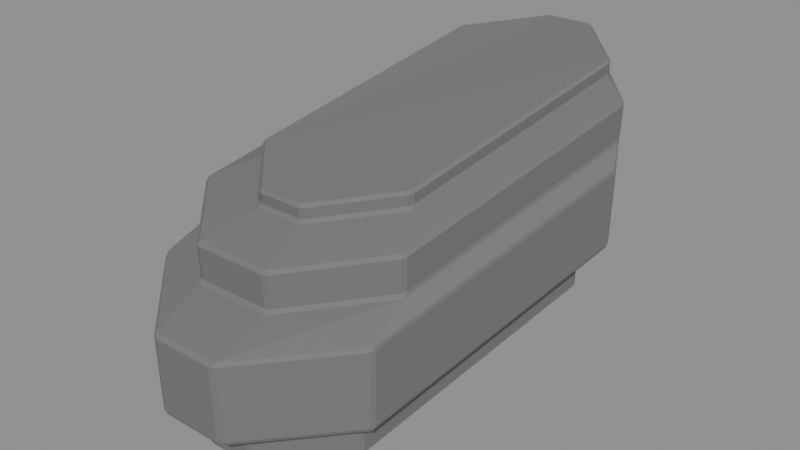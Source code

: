 # Source: Bent-forearm-R.blend  (saved by Blender 4.3.34; exported with 4.5.12 LTS)
import bpy
from mathutils import Matrix  # noqa: F401  (used for matrix-valued properties, if any)

bpy.ops.wm.read_factory_settings(use_empty=True)
scene = bpy.context.scene
scene.name = 'Isolated part'

# ---- collections
col_part_bent_forearm_r = bpy.data.collections.new('Part.Bent-forearm-R'); scene.collection.children.link(col_part_bent_forearm_r)

# ---- materials (node trees are filled in below, after node groups)
mat_raccoon___foreleg_002 = bpy.data.materials.new('Raccoon / Foreleg.002')
mat_raccoon___foreleg_002.diffuse_color = (0.1746, 0.1651, 0.1746, 1.0)

# ---- material node trees
mat_raccoon___foreleg_002.use_nodes = True; mat_raccoon___foreleg_002.node_tree.nodes.clear()
_N = mat_raccoon___foreleg_002.node_tree.nodes; _L = mat_raccoon___foreleg_002.node_tree.links
n0 = _N.new('ShaderNodeBsdfPrincipled'); n0.name = 'Principled BSDF'; n0.location = (10, 300)
n0.inputs[0].default_value = (0.1746, 0.1651, 0.1746, 1.0)
n0.inputs[2].default_value = 0.86
n1 = _N.new('ShaderNodeOutputMaterial'); n1.name = 'Material Output'; n1.location = (300, 300)
_L.new(n0.outputs[0], n1.inputs[0])
n1.is_active_output = True

# ---- meshes
me_bent_forearm_r_002 = bpy.data.meshes.new('Bent forearm.R.002')
me_bent_forearm_r_002.from_pydata([(-0.02512, -0.1282, 0.001622), (-0.02321, -0.1277, 0.0), (-0.02225, -0.1295, 0.001363), (0.00652, -0.1277, 0.0), (0.008457, -0.1284, 0.001592), (0.005458, -0.1295, 0.001363), (0.04996, -0.0913, 0.007398), (0.05182, -0.09052, 0.009279), (0.05028, -0.09328, 0.008668), (0.07277, 0.07149, 0.04359), (0.07344, 0.07333, 0.04571), (0.07436, 0.07039, 0.04509), (0.03905, 0.1076, 0.05164), (0.03812, 0.1094, 0.0537), (0.04099, 0.1081, 0.05346), (0.009333, 0.1076, 0.05164), (0.007395, 0.1083, 0.05349), (0.01041, 0.1094, 0.0537), (-0.03489, 0.07118, 0.04352), (-0.03675, 0.07039, 0.04509), (-0.0352, 0.07317, 0.04567), (-0.0577, -0.09159, 0.007331), (-0.05836, -0.09342, 0.008644), (-0.0593, -0.09052, 0.009276), (-0.0252, -0.1288, 0.01562), (-0.02233, -0.1301, 0.01539), (-0.02505, -0.1314, 0.01758), (0.008531, -0.129, 0.0156), (0.007067, -0.1314, 0.01758), (0.005533, -0.1301, 0.01539), (0.05203, -0.09091, 0.02319), (0.05279, -0.09295, 0.02516), (0.0505, -0.09368, 0.02262), (0.07377, 0.07373, 0.05986), (0.07602, 0.07332, 0.06212), (0.07469, 0.07079, 0.05918), (0.03828, 0.11, 0.06795), (0.04007, 0.1118, 0.07064), (0.04114, 0.1087, 0.06764), (0.007401, 0.1089, 0.06769), (0.007977, 0.1117, 0.07062), (0.01042, 0.11, 0.06795), (-0.03696, 0.07079, 0.05918), (-0.03864, 0.07325, 0.06205), (-0.03542, 0.07357, 0.05983), (-0.05868, -0.09382, 0.02259), (-0.06192, -0.0929, 0.02507), (-0.05962, -0.09091, 0.02319), (-0.03594, -0.1474, 0.02549), (-0.03884, -0.1462, 0.02569), (-0.03663, -0.1461, 0.0233), (0.003184, -0.1474, 0.02549), (0.005057, -0.1461, 0.02329), (0.006165, -0.1463, 0.02568), (0.06211, -0.09752, 0.03341), (0.06242, -0.09608, 0.03127), (0.06363, -0.09473, 0.03398), (0.08825, 0.08099, 0.07309), (0.08742, 0.08188, 0.07091), (0.08719, 0.08407, 0.07375), (0.04219, 0.1323, 0.08449), (0.04087, 0.1319, 0.08207), (0.03925, 0.1336, 0.08476), (0.0001266, 0.1336, 0.08476), (-0.0008298, 0.1319, 0.08209), (-0.002887, 0.1326, 0.08454), (-0.06208, 0.08376, 0.07368), (-0.06148, 0.08194, 0.07098), (-0.06365, 0.08081, 0.07305), (-0.08823, -0.0946, 0.03401), (-0.08643, -0.09612, 0.03135), (-0.08728, -0.09761, 0.03339), (-0.03896, -0.147, 0.07116), (-0.03606, -0.1482, 0.07098), (-0.0381, -0.1461, 0.07336), (0.006283, -0.147, 0.07114), (0.005041, -0.1461, 0.07336), (0.003304, -0.1482, 0.07098), (0.06398, -0.09523, 0.07935), (0.06345, -0.09516, 0.08152), (0.06247, -0.09803, 0.07882), (0.0877, 0.0846, 0.1211), (0.08816, 0.08144, 0.1208), (0.08875, 0.0815, 0.1187), (0.03948, 0.1344, 0.1305), (0.03934, 0.1354, 0.1334), (0.04244, 0.1331, 0.1319), (-0.002896, 0.1333, 0.1302), (-0.002668, 0.1354, 0.1334), (0.0001177, 0.1344, 0.1305), (-0.06402, 0.08132, 0.1204), (-0.06161, 0.08674, 0.1226), (-0.06243, 0.08427, 0.1193), (-0.08778, -0.09811, 0.07881), (-0.0873, -0.09689, 0.08117), (-0.08875, -0.09511, 0.08111), (-0.04201, -0.1103, 0.08663), (-0.04487, -0.1091, 0.08692), (-0.04336, -0.1124, 0.08424), (0.003904, -0.1103, 0.08663), (0.005568, -0.1124, 0.08424), (0.006912, -0.1092, 0.08688), (0.05716, -0.06779, 0.0961), (0.05876, -0.06846, 0.0938), (0.05871, -0.06503, 0.09673), (0.08017, 0.09893, 0.1315), (0.08126, 0.09592, 0.1325), (0.08156, 0.09403, 0.1299), (0.03863, 0.1402, 0.1391), (0.0385, 0.1412, 0.1419), (0.04143, 0.1398, 0.14), (-0.007415, 0.1412, 0.1419), (-0.00802, 0.1402, 0.1391), (-0.01058, 0.14, 0.1417), (-0.06158, 0.09569, 0.1308), (-0.05991, 0.0988, 0.1331), (-0.05988, 0.09701, 0.13), (-0.0831, -0.06972, 0.09359), (-0.08321, -0.06795, 0.09607), (-0.08407, -0.06485, 0.09503), (-0.04508, -0.1097, 0.1064), (-0.04223, -0.1109, 0.1062), (-0.04326, -0.1091, 0.1085), (0.006949, -0.1099, 0.1064), (0.005238, -0.1091, 0.1085), (0.00394, -0.1109, 0.1062), (0.05902, -0.06545, 0.1163), (0.05785, -0.06567, 0.1182), (0.05747, -0.06821, 0.1157), (0.08064, 0.09939, 0.153), (0.07129, 0.1075, 0.1577), (0.08062, 0.09695, 0.1544), (0.08169, 0.09634, 0.1523), (0.03863, 0.1418, 0.1617), (0.03425, 0.1432, 0.1645), (0.03959, 0.1405, 0.1642), (0.04157, 0.1405, 0.1614), (-0.01073, 0.1407, 0.1632), (-0.005059, 0.1432, 0.1645), (-0.007542, 0.1418, 0.1617), (-0.06191, 0.09616, 0.1522), (-0.06096, 0.09648, 0.1543), (-0.06024, 0.09927, 0.1547), (-0.08363, -0.06837, 0.1156), (-0.08371, -0.06567, 0.1182), (-0.08454, -0.06532, 0.1163), (-0.02982, -0.07644, 0.1215), (-0.03267, -0.0752, 0.1218), (-0.03218, -0.07824, 0.1191), (-0.003361, -0.07644, 0.1215), (-0.001255, -0.07824, 0.1191), (-0.0003559, -0.07536, 0.1217), (0.04043, -0.04174, 0.1292), (0.04265, -0.04207, 0.1272), (0.04197, -0.03899, 0.1298), (0.06362, 0.1129, 0.1605), (0.06193, 0.1132, 0.1636), (0.06288, 0.1102, 0.1631), (0.06387, 0.1092, 0.1608), (0.0277, 0.1463, 0.167), (0.02649, 0.1477, 0.1698), (0.02938, 0.1465, 0.1696), (0.03484, 0.1428, 0.1661), (-0.003064, 0.1464, 0.1679), (3.378e-05, 0.1477, 0.1698), (-0.0009618, 0.1463, 0.167), (-0.04485, 0.1087, 0.1607), (-0.04375, 0.1102, 0.1631), (-0.0421, 0.113, 0.1619), (-0.06466, -0.03899, 0.1298), (-0.06594, -0.04207, 0.1272), (-0.06373, -0.0419, 0.1292), (-0.03279, -0.07564, 0.128), (-0.02994, -0.07688, 0.1277), (-0.03092, -0.07534, 0.1298), (-0.000359, -0.0758, 0.128), (-0.002286, -0.07534, 0.1298), (-0.003364, -0.07688, 0.1277), (0.04214, -0.03929, 0.1361), (0.04036, -0.04018, 0.1376), (0.0406, -0.04204, 0.1355), (0.06218, 0.1135, 0.1701), (0.06165, 0.1118, 0.1714), (0.06313, 0.1105, 0.1694), (0.02655, 0.1482, 0.1763), (0.02754, 0.1466, 0.1777), (0.02944, 0.1469, 0.176), (-0.003133, 0.147, 0.176), (-0.001105, 0.1466, 0.1777), (-2.523e-05, 0.1482, 0.1763), (-0.04391, 0.1105, 0.1694), (-0.04212, 0.1115, 0.1713), (-0.04231, 0.1134, 0.1701), (-0.06398, -0.0422, 0.1354), (-0.06342, -0.04049, 0.1376), (-0.06491, -0.03929, 0.1361)], [], [(21, 18, 15, 12, 9, 6, 3, 1), (7, 11, 35, 30), (10, 14, 38, 33), (13, 17, 41, 36), (16, 20, 44, 39), (19, 23, 47, 42), (26, 28, 52, 50), (2, 5, 29, 25), (46, 26, 50, 70), (31, 34, 58, 55), (34, 37, 61, 58), (37, 40, 64, 61), (40, 43, 67, 64), (43, 46, 70, 67), (48, 51, 77, 73), (28, 31, 55, 52), (71, 49, 72, 93), (56, 57, 83, 78), (59, 60, 86, 81), (62, 63, 89, 84), (65, 66, 92, 87), (68, 69, 95, 90), (74, 76, 100, 98), (53, 54, 80, 75), (94, 74, 98, 117), (79, 82, 107, 103), (81, 86, 110, 105), (85, 88, 112, 108), (88, 91, 116, 112), (90, 95, 119, 114), (96, 99, 125, 121), (76, 79, 103, 100), (118, 97, 120, 143), (104, 106, 132, 126), (105, 110, 136, 129), (109, 111, 139, 133), (113, 115, 142, 137), (114, 119, 145, 140), (122, 124, 150, 148), (101, 102, 128, 123), (144, 122, 148, 170), (127, 131, 158, 153), (130, 135, 162, 155), (134, 138, 165, 159), (137, 142, 168, 163), (141, 144, 170, 166), (146, 149, 177, 173), (124, 127, 153, 150), (171, 147, 172, 193), (154, 157, 183, 178), (156, 161, 186, 181), (160, 164, 189, 184), (163, 168, 192, 187), (167, 169, 195, 190), (174, 176, 179, 182, 185, 188, 191, 194), (151, 152, 180, 175), (4, 8, 32, 27), (0, 1, 2), (3, 4, 5), (6, 7, 8), (9, 10, 11), (12, 13, 14), (15, 16, 17), (18, 19, 20), (21, 22, 23), (24, 25, 26), (27, 28, 29), (30, 31, 32), (33, 34, 35), (36, 37, 38), (39, 40, 41), (42, 43, 44), (45, 46, 47), (48, 49, 50), (51, 52, 53), (54, 55, 56), (57, 58, 59), (60, 61, 62), (63, 64, 65), (66, 67, 68), (69, 70, 71), (72, 73, 74), (75, 76, 77), (78, 79, 80), (81, 82, 83), (84, 85, 86), (87, 88, 89), (90, 91, 92), (93, 94, 95), (96, 97, 98), (99, 100, 101), (102, 103, 104), (105, 106, 107), (108, 109, 110), (111, 112, 113), (114, 115, 116), (117, 118, 119), (120, 121, 122), (123, 124, 125), (126, 127, 128), (129, 130, 131, 132), (133, 134, 135, 136), (137, 138, 139), (140, 141, 142), (143, 144, 145), (146, 147, 148), (149, 150, 151), (152, 153, 154), (155, 156, 157, 158), (159, 160, 161, 162), (163, 164, 165), (166, 167, 168), (169, 170, 171), (172, 173, 174), (175, 176, 177), (178, 179, 180), (181, 182, 183), (184, 185, 186), (187, 188, 189), (190, 191, 192), (193, 194, 195), (2, 25, 24, 0), (1, 3, 5, 2), (4, 27, 29, 5), (25, 29, 28, 26), (3, 6, 8, 4), (7, 30, 32, 8), (27, 32, 31, 28), (6, 9, 11, 7), (10, 33, 35, 11), (30, 35, 34, 31), (9, 12, 14, 10), (13, 36, 38, 14), (33, 38, 37, 34), (12, 15, 17, 13), (16, 39, 41, 17), (36, 41, 40, 37), (15, 18, 20, 16), (19, 42, 44, 20), (39, 44, 43, 40), (18, 21, 23, 19), (22, 45, 47, 23), (42, 47, 46, 43), (0, 22, 21, 1), (26, 46, 45, 24), (50, 52, 51, 48), (52, 55, 54, 53), (55, 58, 57, 56), (58, 61, 60, 59), (61, 64, 63, 62), (64, 67, 66, 65), (67, 70, 69, 68), (49, 71, 70, 50), (48, 73, 72, 49), (53, 75, 77, 51), (73, 77, 76, 74), (56, 78, 80, 54), (75, 80, 79, 76), (59, 81, 83, 57), (78, 83, 82, 79), (62, 84, 86, 60), (65, 87, 89, 63), (84, 89, 88, 85), (68, 90, 92, 66), (87, 92, 91, 88), (71, 93, 95, 69), (74, 94, 93, 72), (98, 100, 99, 96), (100, 103, 102, 101), (81, 105, 107, 82), (103, 107, 106, 104), (85, 108, 110, 86), (108, 112, 111, 109), (90, 114, 116, 91), (112, 116, 115, 113), (94, 117, 119, 95), (97, 118, 117, 98), (96, 121, 120, 97), (101, 123, 125, 99), (121, 125, 124, 122), (104, 126, 128, 102), (123, 128, 127, 124), (105, 129, 132, 106), (126, 132, 131, 127), (109, 133, 136, 110), (129, 136, 135, 130), (113, 137, 139, 111), (133, 139, 138, 134), (114, 140, 142, 115), (118, 143, 145, 119), (140, 145, 144, 141), (122, 144, 143, 120), (148, 150, 149, 146), (150, 153, 152, 151), (130, 155, 158, 131), (153, 158, 157, 154), (134, 159, 162, 135), (155, 162, 161, 156), (137, 163, 165, 138), (159, 165, 164, 160), (141, 166, 168, 142), (166, 170, 169, 167), (147, 171, 170, 148), (146, 173, 172, 147), (151, 175, 177, 149), (173, 177, 176, 174), (154, 178, 180, 152), (175, 180, 179, 176), (156, 181, 183, 157), (178, 183, 182, 179), (160, 184, 186, 161), (181, 186, 185, 182), (163, 187, 189, 164), (184, 189, 188, 185), (167, 190, 192, 168), (187, 192, 191, 188), (171, 193, 195, 169), (190, 195, 194, 191), (174, 194, 193, 172), (22, 0, 24, 45)])
me_bent_forearm_r_002.polygons.foreach_set('material_index', [1, 1, 1, 1, 1, 1, 1, 1, 1, 0, 1, 1, 1, 1, 1, 1, 1, 1, 1, 1, 0, 1, 1, 1, 1, 1, 1, 1, 1, 1, 1, 1, 1, 1, 1, 1, 1, 1, 1, 1, 1, 0, 1, 1, 1, 1, 1, 1, 1, 1, 1, 1, 0, 1, 1, 1, 1, 1, 1, 1, 1, 1, 1, 1, 1, 1, 1, 1, 1, 1, 1, 1, 1, 1, 1, 1, 0, 1, 1, 1, 1, 1, 1, 1, 1, 1, 0, 1, 1, 1, 1, 1, 1, 1, 1, 1, 1, 1, 1, 1, 1, 1, 1, 1, 1, 1, 1, 1, 1, 1, 0, 1, 1, 1, 1, 1, 1, 1, 0, 1, 1, 1, 1, 1, 1, 1, 1, 1, 1, 1, 1, 1, 1, 1, 1, 1, 1, 1, 1, 1, 1, 1, 1, 1, 1, 1, 1, 0, 1, 1, 1, 1, 1, 1, 1, 1, 1, 1, 1, 1, 1, 1, 1, 1, 0, 1, 1, 1, 1, 1, 1, 1, 1, 1, 1, 1, 1, 1, 1, 1, 1, 1, 1, 1, 1, 1, 1, 1, 1, 1, 1, 1, 1, 1, 1, 0, 1, 1, 1, 1, 1, 1, 1, 1, 1, 1, 1, 1, 1, 1, 1, 1, 0, 1, 0, 0, 1, 1, 1, 1])
_uv = me_bent_forearm_r_002.uv_layers.new(name='UV0.Paint')
_uv.uv.foreach_set('vector', [0.4169, 0.4499, 0.3643, 0.4427, 0.3525, 0.4288, 0.3525, 0.4194, 0.3642, 0.4087, 0.4168, 0.4159, 0.4286, 0.4296, 0.4286, 0.439, 0.0007751, 0.7095, 0.05209, 0.7208, 0.05223, 0.7252, 0.00066, 0.7138, 0.4252, 0.8632, 0.4402, 0.8657, 0.4403, 0.8702, 0.4252, 0.8677, 0.5818, 0.9012, 0.5906, 0.9012, 0.5906, 0.9057, 0.5818, 0.9057, 0.3648, 0.8657, 0.3822, 0.8632, 0.3822, 0.8677, 0.3647, 0.8702, 0.8788, 0.7027, 0.9301, 0.6914, 0.9303, 0.6958, 0.8787, 0.7071, 0.08069, 0.9062, 0.07055, 0.9062, 0.07118, 0.9012, 0.08435, 0.9012, 0.6933, 0.9012, 0.702, 0.9012, 0.702, 0.9057, 0.6932, 0.9057, 0.7706, 0.6896, 0.7587, 0.6774, 0.7627, 0.6727, 0.7786, 0.6886, 0.1307, 0.5575, 0.181, 0.5781, 0.1829, 0.5831, 0.1292, 0.5609, 0.9603, 0.7884, 0.9764, 0.7933, 0.9796, 0.7998, 0.9587, 0.7934, 0.5225, 0.8459, 0.5327, 0.8458, 0.5355, 0.8532, 0.5223, 0.8532, 0.936, 0.7488, 0.9543, 0.7429, 0.9598, 0.7491, 0.9359, 0.7566, 0.8144, 0.7884, 0.8685, 0.7922, 0.8695, 0.8002, 0.8115, 0.7961, 0.3546, 0.7884, 0.3546, 0.8008, 0.3402, 0.8008, 0.3402, 0.7884, 0.7256, 0.8362, 0.7441, 0.8403, 0.7453, 0.8439, 0.7216, 0.8393, 0.8818, 0.6751, 0.9034, 0.6727, 0.9036, 0.6871, 0.8818, 0.6895, 0.7915, 0.5269, 0.8475, 0.5393, 0.8477, 0.5537, 0.7913, 0.5413, 0.8537, 0.6327, 0.8745, 0.6361, 0.8746, 0.651, 0.8537, 0.6476, 0.3232, 0.7885, 0.3232, 0.8008, 0.3088, 0.8008, 0.3088, 0.7884, 0.2105, 0.6567, 0.2347, 0.6533, 0.2347, 0.6677, 0.2103, 0.6712, 0.5655, 0.506, 0.6215, 0.4936, 0.6216, 0.5085, 0.5654, 0.5209, 0.3103, 0.8022, 0.3239, 0.8022, 0.3241, 0.8134, 0.3086, 0.8134, 0.857, 0.6727, 0.8804, 0.6751, 0.8804, 0.6895, 0.8569, 0.6871, 0.6191, 0.7265, 0.6356, 0.7413, 0.6244, 0.7403, 0.6098, 0.7286, 0.6566, 0.5575, 0.7108, 0.5771, 0.7137, 0.5817, 0.6637, 0.5637, 0.6445, 0.8632, 0.6654, 0.8671, 0.6671, 0.87, 0.6493, 0.867, 0.4872, 0.9232, 0.5004, 0.9232, 0.5021, 0.9255, 0.4874, 0.9255, 0.2767, 0.8413, 0.3005, 0.8362, 0.2984, 0.8397, 0.2774, 0.8441, 0.5654, 0.5209, 0.6216, 0.5085, 0.612, 0.5129, 0.5608, 0.5242, 0.6852, 0.8796, 0.6997, 0.8796, 0.6997, 0.8858, 0.6851, 0.8858, 0.9754, 0.633, 0.9584, 0.6509, 0.9493, 0.6488, 0.9642, 0.6327, 0.02267, 0.8287, 0.04042, 0.8258, 0.04052, 0.832, 0.02268, 0.8349, 0.4482, 0.6533, 0.4995, 0.6646, 0.4996, 0.6709, 0.448, 0.6595, 0.2662, 0.8149, 0.284, 0.8176, 0.2842, 0.8244, 0.2662, 0.8217, 0.6281, 0.8796, 0.6426, 0.8796, 0.6426, 0.8859, 0.628, 0.8859, 0.2254, 0.8176, 0.2457, 0.8149, 0.2457, 0.8217, 0.2253, 0.8244, 0.0536, 0.6646, 0.1048, 0.6533, 0.105, 0.66, 0.05347, 0.6714, 0.6791, 0.8022, 0.6944, 0.8022, 0.6923, 0.8125, 0.6826, 0.8125, 0.9762, 0.8149, 0.9968, 0.8178, 0.9968, 0.824, 0.9761, 0.8211, 0.4488, 0.6914, 0.4631, 0.7038, 0.4529, 0.7076, 0.441, 0.6972, 0.8624, 0.8075, 0.8095, 0.8123, 0.8055, 0.8067, 0.8547, 0.8022, 0.8044, 0.9012, 0.8187, 0.9046, 0.8201, 0.9056, 0.8072, 0.9026, 0.8791, 0.934, 0.8916, 0.934, 0.8903, 0.9353, 0.8812, 0.9353, 0.9705, 0.904, 0.9909, 0.9012, 0.9837, 0.9036, 0.9675, 0.9055, 0.5375, 0.7193, 0.5895, 0.7095, 0.582, 0.7156, 0.5336, 0.7247, 0.932, 0.9272, 0.9403, 0.9272, 0.9403, 0.9292, 0.9319, 0.9292, 0.7044, 0.635, 0.69, 0.6513, 0.6821, 0.6463, 0.6941, 0.6327, 0.927, 0.9036, 0.9414, 0.9012, 0.9415, 0.9032, 0.927, 0.9056, 0.1949, 0.7884, 0.2425, 0.7989, 0.2426, 0.8009, 0.1948, 0.7904, 0.00066, 0.9131, 0.01537, 0.915, 0.01546, 0.9171, 0.0006713, 0.9152, 0.8237, 0.9272, 0.832, 0.9272, 0.832, 0.9292, 0.8236, 0.9292, 0.6477, 0.9031, 0.6639, 0.9012, 0.6639, 0.9038, 0.6476, 0.9057, 0.04984, 0.7989, 0.09743, 0.7884, 0.09753, 0.7904, 0.04976, 0.8009, 0.5956, 0.419, 0.5956, 0.428, 0.5842, 0.4415, 0.5351, 0.4482, 0.5239, 0.4374, 0.5239, 0.4284, 0.5352, 0.4154, 0.5843, 0.4087, 0.8932, 0.9012, 0.9099, 0.9036, 0.9099, 0.9056, 0.8931, 0.9032, 0.7275, 0.8632, 0.7448, 0.8655, 0.7448, 0.8699, 0.7274, 0.8677, 0.9928, 0.9668, 0.9933, 0.9662, 0.9938, 0.9667, 0.991, 0.9662, 0.9915, 0.9668, 0.9905, 0.9668, 0.812, 0.962, 0.8124, 0.9628, 0.8114, 0.9625, 0.1394, 0.9578, 0.1399, 0.9586, 0.1389, 0.9584, 0.8346, 0.9578, 0.8351, 0.9586, 0.8341, 0.9585, 0.4349, 0.9578, 0.4354, 0.9585, 0.4344, 0.9586, 0.4624, 0.9557, 0.4629, 0.9563, 0.4619, 0.9565, 0.994, 0.9599, 0.9945, 0.9605, 0.9936, 0.9607, 0.8247, 0.9466, 0.8248, 0.9476, 0.8237, 0.947, 0.6039, 0.9513, 0.6032, 0.9521, 0.6029, 0.9512, 0.4087, 0.9476, 0.408, 0.9471, 0.409, 0.9466, 0.3327, 0.9499, 0.3318, 0.9494, 0.333, 0.9489, 0.8099, 0.9476, 0.8088, 0.9472, 0.81, 0.9466, 0.4346, 0.9453, 0.4334, 0.9448, 0.4345, 0.9442, 0.8224, 0.9476, 0.8211, 0.9473, 0.8221, 0.9466, 0.8892, 0.9498, 0.8879, 0.9495, 0.8889, 0.9489, 0.4149, 0.9564, 0.4139, 0.9565, 0.4145, 0.9557, 0.4368, 0.9585, 0.4375, 0.9578, 0.4378, 0.9586, 0.1166, 0.9541, 0.117, 0.9534, 0.1176, 0.9543, 0.4316, 0.9519, 0.432, 0.9512, 0.4326, 0.9521, 0.5982, 0.952, 0.5986, 0.9512, 0.5993, 0.9521, 0.4183, 0.9499, 0.4187, 0.9489, 0.4193, 0.9498, 0.8405, 0.9476, 0.8409, 0.9466, 0.8416, 0.9473, 0.2236, 0.9499, 0.2242, 0.9489, 0.2246, 0.9496, 0.7568, 0.9535, 0.7578, 0.9534, 0.7569, 0.9543, 0.09901, 0.9535, 0.09874, 0.9543, 0.098, 0.9534, 0.1106, 0.9536, 0.1105, 0.9543, 0.1096, 0.9534, 0.2084, 0.9586, 0.2074, 0.9585, 0.2073, 0.9578, 0.6023, 0.9489, 0.6025, 0.9498, 0.6013, 0.9494, 0.427, 0.9453, 0.4259, 0.945, 0.4269, 0.9442, 0.6447, 0.9398, 0.6428, 0.9405, 0.6436, 0.9395, 0.1803, 0.9557, 0.1801, 0.9565, 0.1794, 0.9565, 0.8357, 0.9476, 0.8356, 0.9466, 0.8368, 0.9474, 0.7074, 0.9442, 0.7085, 0.9446, 0.7073, 0.9453, 0.7073, 0.9466, 0.7082, 0.9467, 0.7071, 0.9476, 0.1758, 0.9561, 0.1748, 0.9565, 0.1742, 0.9557, 0.3766, 0.9489, 0.3767, 0.9499, 0.3757, 0.9492, 0.8805, 0.9498, 0.8808, 0.9489, 0.8816, 0.9498, 0.9992, 0.8152, 0.9981, 0.816, 0.9985, 0.8149, 0.2961, 0.9578, 0.2956, 0.9586, 0.2945, 0.9583, 0.3426, 0.9535, 0.3436, 0.9534, 0.3431, 0.9543, 0.3093, 0.9535, 0.3089, 0.9543, 0.3083, 0.9534, 0.1152, 0.9537, 0.115, 0.9543, 0.1142, 0.9534, 0.6835, 0.9273, 0.6872, 0.9294, 0.6829, 0.9279, 0.6825, 0.9272, 0.3787, 0.9443, 0.3801, 0.9453, 0.3782, 0.9452, 0.3776, 0.9442, 0.08878, 0.9539, 0.08682, 0.9543, 0.08771, 0.9534, 0.1897, 0.9557, 0.1896, 0.9564, 0.1887, 0.9565, 0.5021, 0.9534, 0.5013, 0.9543, 0.5011, 0.9537, 0.9037, 0.9476, 0.9036, 0.9466, 0.9048, 0.947, 0.9087, 0.9442, 0.9098, 0.9447, 0.9086, 0.9452, 0.8648, 0.9466, 0.8657, 0.947, 0.8645, 0.9476, 0.4482, 0.9369, 0.4484, 0.9381, 0.4474, 0.9378, 0.447, 0.9371, 0.05211, 0.9372, 0.05264, 0.9382, 0.05165, 0.9381, 0.04961, 0.9369, 0.22, 0.9492, 0.2189, 0.9499, 0.2193, 0.9489, 0.978, 0.9641, 0.9774, 0.9648, 0.9764, 0.9645, 0.491, 0.9489, 0.4921, 0.9495, 0.4912, 0.9498, 0.9688, 0.9642, 0.9698, 0.9641, 0.9693, 0.9648, 0.692, 0.9642, 0.6915, 0.9649, 0.691, 0.9641, 0.2932, 0.958, 0.2927, 0.9586, 0.2922, 0.9578, 0.1681, 0.9664, 0.1676, 0.9669, 0.1672, 0.9662, 0.5787, 0.9683, 0.5782, 0.9689, 0.5777, 0.9682, 0.5741, 0.9682, 0.5735, 0.9689, 0.573, 0.9683, 0.2338, 0.9662, 0.2333, 0.9669, 0.2328, 0.9664, 0.8305, 0.9578, 0.8301, 0.9586, 0.8296, 0.9581, 0.8436, 0.9405, 0.8391, 0.9405, 0.8391, 0.9396, 0.8435, 0.9395, 0.4948, 0.9662, 0.5042, 0.9662, 0.5038, 0.9669, 0.4951, 0.9669, 0.636, 0.9406, 0.6316, 0.9405, 0.6316, 0.9395, 0.6361, 0.9395, 0.5043, 0.9557, 0.5131, 0.9557, 0.5135, 0.9565, 0.5034, 0.9565, 0.00066, 0.9075, 0.01835, 0.9112, 0.01794, 0.9118, 0.0009073, 0.9083, 0.9565, 0.938, 0.9521, 0.9379, 0.9522, 0.9369, 0.9567, 0.937, 0.4179, 0.9184, 0.4352, 0.9208, 0.4359, 0.9216, 0.417, 0.919, 0.6337, 0.6727, 0.6843, 0.689, 0.6839, 0.6896, 0.6339, 0.6736, 0.4448, 0.9405, 0.4404, 0.9406, 0.4406, 0.9396, 0.445, 0.9395, 0.563, 0.7589, 0.6143, 0.7713, 0.6152, 0.7723, 0.5624, 0.7596, 0.6548, 0.9075, 0.6702, 0.9109, 0.6698, 0.9117, 0.655, 0.9084, 0.3416, 0.9452, 0.3371, 0.9453, 0.3372, 0.9443, 0.3417, 0.9442, 0.2367, 0.9131, 0.2518, 0.9159, 0.2527, 0.917, 0.2361, 0.9139, 0.7193, 0.9534, 0.7287, 0.9534, 0.7284, 0.9543, 0.7196, 0.9543, 0.9685, 0.938, 0.964, 0.938, 0.9639, 0.9369, 0.9684, 0.937, 0.9819, 0.9395, 0.9907, 0.9395, 0.9915, 0.9405, 0.9814, 0.9405, 0.5994, 0.9109, 0.6174, 0.9075, 0.6171, 0.9084, 0.5998, 0.9117, 0.8457, 0.938, 0.8413, 0.9379, 0.8411, 0.9369, 0.8456, 0.937, 0.5797, 0.9106, 0.5972, 0.9075, 0.5981, 0.9084, 0.5791, 0.9117, 0.1432, 0.7072, 0.194, 0.6914, 0.1938, 0.6922, 0.1437, 0.7078, 0.5688, 0.9405, 0.5644, 0.9406, 0.5642, 0.9396, 0.5686, 0.9395, 0.548, 0.7061, 0.5987, 0.6914, 0.5995, 0.6921, 0.5474, 0.7073, 0.4662, 0.9083, 0.4513, 0.9117, 0.4509, 0.9111, 0.4664, 0.9075, 0.301, 0.9139, 0.2842, 0.9169, 0.2851, 0.9159, 0.3003, 0.9131, 0.5339, 0.9557, 0.5471, 0.9557, 0.5465, 0.9565, 0.5342, 0.9565, 0.176, 0.9184, 0.2, 0.9211, 0.1996, 0.9218, 0.1762, 0.9192, 0.398, 0.7429, 0.4545, 0.7565, 0.4542, 0.7572, 0.3984, 0.7439, 0.308, 0.9012, 0.3295, 0.9052, 0.3293, 0.906, 0.3085, 0.9022, 0.8398, 0.9419, 0.853, 0.9419, 0.8527, 0.9429, 0.8403, 0.9429, 0.1811, 0.8989, 0.2058, 0.8946, 0.2057, 0.8957, 0.1815, 0.8998, 0.3607, 0.6889, 0.4166, 0.6727, 0.4163, 0.6738, 0.3613, 0.6898, 0.8088, 0.9085, 0.7872, 0.9115, 0.787, 0.9107, 0.8092, 0.9075, 0.5412, 0.9405, 0.5268, 0.9406, 0.5268, 0.9396, 0.5411, 0.9395, 0.4824, 0.9406, 0.4681, 0.9405, 0.4681, 0.9395, 0.4825, 0.9396, 0.1214, 0.9466, 0.1338, 0.9466, 0.1344, 0.9476, 0.1208, 0.9476, 0.817, 0.938, 0.8027, 0.9379, 0.8028, 0.9369, 0.8172, 0.937, 0.01691, 0.9131, 0.0404, 0.916, 0.04119, 0.917, 0.01678, 0.914, 0.3866, 0.938, 0.3717, 0.9381, 0.3724, 0.937, 0.3868, 0.9369, 0.1646, 0.7589, 0.2209, 0.7717, 0.2209, 0.7724, 0.1646, 0.7596, 0.515, 0.9405, 0.5006, 0.9406, 0.5001, 0.9395, 0.5151, 0.9395, 0.7619, 0.938, 0.7474, 0.938, 0.7474, 0.9369, 0.7618, 0.937, 0.3026, 0.9489, 0.315, 0.9489, 0.3159, 0.9499, 0.3026, 0.9499, 0.3089, 0.9381, 0.2939, 0.938, 0.2942, 0.9369, 0.3087, 0.937, 0.2324, 0.9051, 0.2567, 0.9012, 0.2561, 0.9024, 0.232, 0.9062, 0.7219, 0.9379, 0.7075, 0.938, 0.7068, 0.9371, 0.7217, 0.9369, 0.728, 0.9139, 0.7061, 0.9167, 0.7062, 0.9159, 0.728, 0.9131, 0.2143, 0.9466, 0.2297, 0.9466, 0.2292, 0.9476, 0.2147, 0.9476, 0.5358, 0.9012, 0.5574, 0.9049, 0.5571, 0.9057, 0.5367, 0.9022, 0.9932, 0.9013, 0.998, 0.9051, 0.9964, 0.9046, 0.9922, 0.9012, 0.8303, 0.7739, 0.882, 0.7856, 0.8826, 0.7865, 0.8314, 0.7748, 0.04013, 0.9319, 0.0379, 0.9327, 0.03755, 0.9318, 0.04071, 0.9308, 0.2819, 0.9489, 0.2966, 0.9489, 0.2964, 0.9499, 0.2819, 0.9499, 0.9991, 0.8362, 0.9951, 0.8402, 0.9945, 0.8399, 0.9973, 0.8371, 0.6933, 0.9107, 0.7146, 0.9075, 0.7143, 0.9086, 0.694, 0.9116, 0.5811, 0.8531, 0.5736, 0.8472, 0.5728, 0.8458, 0.5811, 0.8524, 0.5224, 0.9085, 0.5047, 0.9117, 0.5051, 0.9109, 0.5234, 0.9075, 0.09693, 0.9476, 0.09075, 0.9476, 0.09067, 0.9466, 0.09684, 0.9466, 0.315, 0.9406, 0.3088, 0.9405, 0.3089, 0.9395, 0.3151, 0.9396, 0.395, 0.9489, 0.4096, 0.9489, 0.41, 0.9499, 0.3946, 0.9499, 0.292, 0.9406, 0.2859, 0.9405, 0.2861, 0.9395, 0.2922, 0.9396, 0.5133, 0.9012, 0.5339, 0.9049, 0.5344, 0.9059, 0.513, 0.9021, 0.7381, 0.938, 0.7313, 0.938, 0.7315, 0.937, 0.7378, 0.9369, 0.8222, 0.7429, 0.8734, 0.756, 0.8735, 0.7567, 0.822, 0.7436, 0.2416, 0.9405, 0.2353, 0.9406, 0.2354, 0.9396, 0.2422, 0.9395, 0.9635, 0.9075, 0.9814, 0.9105, 0.9818, 0.9115, 0.9673, 0.9092, 0.673, 0.9381, 0.6662, 0.938, 0.6667, 0.9369, 0.6729, 0.937, 0.867, 0.9466, 0.8816, 0.9466, 0.8808, 0.9476, 0.8684, 0.9476, 0.0897, 0.9381, 0.08291, 0.9381, 0.08215, 0.9369, 0.08895, 0.937, 0.6807, 0.938, 0.6745, 0.9381, 0.6743, 0.937, 0.681, 0.9369, 0.2459, 0.7863, 0.2971, 0.7739, 0.2972, 0.7745, 0.2458, 0.787, 0.489, 0.9021, 0.4704, 0.906, 0.4709, 0.9049, 0.4886, 0.9012, 0.6149, 0.9489, 0.6247, 0.9489, 0.624, 0.9498, 0.6157, 0.9498, 0.8869, 0.9075, 0.9048, 0.9107, 0.9042, 0.9115, 0.8876, 0.9086, 0.372, 0.9036, 0.3742, 0.9058, 0.3731, 0.906, 0.3682, 0.9012, 0.6951, 0.7739, 0.743, 0.786, 0.7432, 0.7868, 0.696, 0.7748, 0.06031, 0.9535, 0.06259, 0.9543, 0.06008, 0.9541, 0.05842, 0.9534, 0.5901, 0.9184, 0.6031, 0.9203, 0.6052, 0.9215, 0.5905, 0.9194, 0.05022, 0.9308, 0.04742, 0.9326, 0.04678, 0.9323, 0.04828, 0.9313, 0.712, 0.9466, 0.721, 0.9466, 0.7207, 0.9476, 0.7124, 0.9476, 0.991, 0.8875, 0.9965, 0.8914, 0.9975, 0.8927, 0.9913, 0.8884, 0.3976, 0.8, 0.4454, 0.7884, 0.4444, 0.7893, 0.3971, 0.8008, 0.8488, 0.9086, 0.8345, 0.9115, 0.834, 0.9107, 0.8495, 0.9075, 0.994, 0.9452, 0.992, 0.9452, 0.992, 0.9443, 0.9939, 0.9442, 0.9969, 0.938, 0.9949, 0.938, 0.995, 0.9369, 0.9969, 0.937, 0.4669, 0.9557, 0.4753, 0.9557, 0.4756, 0.9565, 0.4666, 0.9565, 0.5252, 0.9406, 0.5233, 0.9405, 0.5235, 0.9395, 0.5254, 0.9396, 0.1565, 0.9131, 0.1732, 0.9161, 0.1734, 0.917, 0.1561, 0.9139, 0.9389, 0.9405, 0.9369, 0.9405, 0.9371, 0.9396, 0.9391, 0.9395, 0.8113, 0.7095, 0.8581, 0.7237, 0.8583, 0.7246, 0.8109, 0.7101, 0.953, 0.9405, 0.951, 0.9405, 0.951, 0.9395, 0.9531, 0.9395, 0.8028, 0.9131, 0.8174, 0.9159, 0.8177, 0.9166, 0.8024, 0.9137, 0.746, 0.938, 0.7435, 0.938, 0.7434, 0.9369, 0.7454, 0.937, 0.1002, 0.9682, 0.1086, 0.9682, 0.109, 0.9689, 0.09991, 0.9689, 0.7852, 0.938, 0.7831, 0.938, 0.7829, 0.9369, 0.7855, 0.937, 0.7297, 0.9159, 0.7458, 0.9131, 0.7463, 0.9137, 0.7293, 0.9167, 0.9461, 0.9405, 0.9442, 0.9405, 0.944, 0.9396, 0.9459, 0.9395, 0.2945, 0.7241, 0.3412, 0.7095, 0.3416, 0.7101, 0.2943, 0.725, 0.2186, 0.9139, 0.2037, 0.917, 0.2039, 0.9161, 0.2182, 0.9131, 0.7627, 0.8655, 0.778, 0.8632, 0.7781, 0.8677, 0.7628, 0.8699])
me_bent_forearm_r_002.materials.append(mat_raccoon___foreleg_002)
me_bent_forearm_r_002.materials.append(mat_raccoon___foreleg_002)
me_bent_forearm_r_002.materials.append(mat_raccoon___foreleg_002)
me_bent_forearm_r_002.update()

# ---- objects
ob_bent_forearm_r = bpy.data.objects.new('Bent-forearm-R', me_bent_forearm_r_002)

# ---- transforms, parenting, visibility, modifiers, constraints
ob_bent_forearm_r.location = (0.0, 0.0, 0.0)

# ---- collection membership
col_part_bent_forearm_r.objects.link(ob_bent_forearm_r)

# ---- scene / render settings (as saved in the file)
scene.frame_start = 1; scene.frame_end = 250; scene.frame_set(1)
scene.render.engine = 'BLENDER_EEVEE_NEXT'
scene.render.image_settings.exr_codec = 'NONE'
scene.render.simplify_subdivision_render = 0
scene.render.simplify_child_particles_render = 0.0
scene.eevee.use_volume_custom_range = False
scene.eevee.use_fast_gi = False
scene.eevee.use_shadows = False
scene.view_settings.white_balance_temperature = 0.0
scene.view_settings.white_balance_tint = 0.0
scene.view_settings.white_balance_whitepoint = (2.97, 0.5193, -0.0414)
bpy.context.view_layer.update()

# ---- added for rendering (the .blend has no active camera and no usable light): camera, sun + grey world if the file has none
cam_auto = bpy.data.cameras.new('AutoCamera')
cam_auto.lens = 50.0
cam_auto.sensor_width = 36.0
cam_auto.clip_end = 1000.0
ob_auto_camera = bpy.data.objects.new('AutoCamera', cam_auto)
scene.collection.objects.link(ob_auto_camera)
ob_auto_camera.location = (0.359377, -0.431252, 0.376331)
ob_auto_camera.rotation_euler = (1.09748, -7.21219e-08, 0.694738)
scene.camera = ob_auto_camera
light_auto_sun = bpy.data.lights.new('AutoSun', 'SUN')
light_auto_sun.energy = 3.0
light_auto_sun.angle = 0.0523599
ob_auto_sun = bpy.data.objects.new('AutoSun', light_auto_sun)
scene.collection.objects.link(ob_auto_sun)
ob_auto_sun.rotation_euler = (0.872665, 0.174533, 0.523599)
if scene.world is None:
    world_auto = bpy.data.worlds.new('AutoWorld')
    world_auto.color = (0.3, 0.3, 0.3)
    scene.world = world_auto
bpy.context.view_layer.update()
